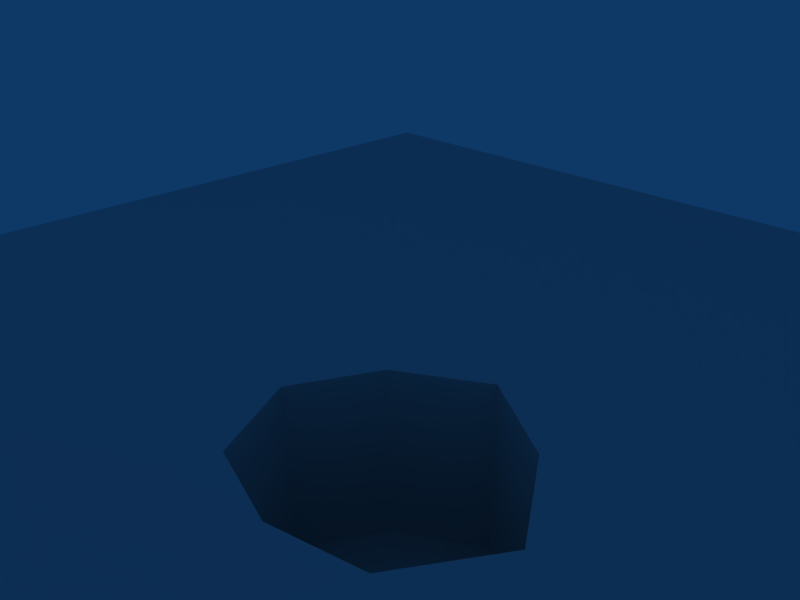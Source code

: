 # Source: demo.blend  (saved by Blender 2.60.0; exported with 4.5.12 LTS)
import bpy
from mathutils import Matrix  # noqa: F401  (used for matrix-valued properties, if any)

bpy.ops.wm.read_factory_settings(use_empty=True)
scene = bpy.context.scene
scene.name = 'Scene'

# ---- collections
col_collection_1 = bpy.data.collections.new('Collection 1'); scene.collection.children.link(col_collection_1)
col_collection_3 = bpy.data.collections.new('Collection 3'); scene.collection.children.link(col_collection_3)
col_collection_3.hide_render = True
col_collection_3.hide_viewport = True

# ---- materials (node trees are filled in below, after node groups)
mat_material_001 = bpy.data.materials.new('Material.001')
mat_material_001.alpha_threshold = 0.0
mat_material_001.roughness = 0.5
mat_material_001.line_color = (0.0, 0.0, 0.0, 1.0)
mat_material = bpy.data.materials.new('Material')
mat_material.alpha_threshold = 0.0
mat_material.roughness = 0.5
mat_material.line_color = (0.0, 0.0, 0.0, 1.0)

# ---- material node trees

# ---- world
world_world = bpy.data.worlds.new('World'); scene.world = world_world
world_world.color = (0.05656, 0.2208, 0.4)
world_world.use_sun_shadow = False
world_world.sun_shadow_jitter_overblur = 0.0
world_world.cycles.sampling_method = 'MANUAL'
world_world.cycles.sample_map_resolution = 256

# ---- cameras
cam_camera = bpy.data.cameras.new('Camera')
cam_camera.passepartout_alpha = 0.2
cam_camera.clip_end = 100.0
cam_camera.lens = 35.0
cam_camera.ortho_scale = 7.314
cam_camera.show_passepartout = False
cam_camera.show_safe_areas = True
cam_camera.dof.focus_distance = 0.0
cam_camera.dof.aperture_fstop = 128.0

# ---- lights
light_spot = bpy.data.lights.new('Spot', 'POINT')
light_spot.transmission_factor = 0.0
light_spot.cutoff_distance = 30.0
light_spot.energy = 100.0
light_spot.shadow_buffer_clip_start = 1.001
light_spot.shadow_soft_size = 1.0
light_spot.shadow_maximum_resolution = 0.006
light_spot.use_absolute_resolution = True
light_spot.cycles.use_multiple_importance_sampling = False

# ---- meshes
me_plane_001 = bpy.data.meshes.new('Plane.001')
me_plane_001.from_pydata([(8.421e-07, 1.684e-06, -3.909), (-1.766, 1.766, -3.909), (1.053e-06, 2.843, -3.909), (1.766, 1.766, -3.909), (-2.675, 1.947e-06, -3.909), (-1.766, -1.766, -3.909), (6.316e-07, -2.217, -3.909), (1.766, -1.766, -3.909), (2.886, 1.421e-06, -3.909)], [], [(4, 0, 2, 1), (0, 8, 3, 2), (0, 4, 5, 6), (8, 0, 6, 7)])
me_plane_001.use_remesh_preserve_volume = False
me_plane_001.use_remesh_preserve_attributes = False
me_plane_001.use_mirror_vertex_groups = False
me_plane_001.update()
me_plane = bpy.data.meshes.new('Plane')
me_plane.from_pydata([(14.13, 14.13, 0.0), (14.13, -14.13, 0.0), (-14.13, -14.13, 0.0), (-14.13, 14.13, 0.0), (-8.421e-07, -14.13, 0.0), (14.13, -4.21e-07, 0.0), (2.526e-06, 14.13, 0.0), (-14.13, 3.789e-06, 0.0), (7.064, -14.13, 0.0), (-7.064, -14.13, 0.0), (14.13, 7.064, 0.0), (14.13, -7.064, 0.0), (7.064, 14.13, 0.0), (-7.064, 14.13, 0.0), (-14.13, -7.064, 0.0), (-14.13, 7.064, 0.0), (-7.064, 2.737e-06, 0.0), (1.684e-06, 7.064, 0.0), (7.064, 6.316e-07, 0.0), (0.0, -7.064, 0.0), (-7.064, 7.064, 0.0), (7.064, 7.064, 0.0), (-7.064, -7.064, 0.0), (7.064, -7.064, 0.0), (10.6, -14.13, 0.0), (3.532, -14.13, 0.0), (-10.6, -14.13, 0.0), (-3.532, -14.13, 0.0), (14.13, 10.6, 0.0), (14.13, 3.532, 0.0), (14.13, -10.6, 0.0), (14.13, -3.532, 0.0), (10.6, 14.13, 0.0), (3.532, 14.13, 0.0), (-10.6, 14.13, 0.0), (-3.532, 14.13, 0.0), (-14.13, -10.6, 0.0), (-14.13, -3.532, 0.0), (-14.13, 10.6, 0.0), (-14.13, 3.532, 0.0), (-3.532, 2.21e-06, 0.0), (-10.6, 3.263e-06, 0.0), (1.263e-06, 3.532, 0.0), (2.105e-06, 10.6, 0.0), (3.532, 1.158e-06, 0.0), (10.6, 1.053e-07, 0.0), (4.21e-07, -3.532, 0.0), (-4.21e-07, -10.6, 0.0), (-10.6, 7.064, 0.0), (-7.064, 10.6, 0.0), (-3.532, 7.064, 0.0), (-7.064, 3.532, 0.0), (3.532, 7.064, 0.0), (7.064, 10.6, 0.0), (10.6, 7.064, 0.0), (7.064, 3.532, 0.0), (-10.6, -7.064, 0.0), (-7.064, -3.532, 0.0), (-3.532, -7.064, 0.0), (-7.064, -10.6, 0.0), (3.532, -7.064, 0.0), (7.064, -3.532, 0.0), (10.6, -7.064, 0.0), (7.064, -10.6, 0.0), (-10.6, 10.6, 0.0), (-3.532, 10.6, 0.0), (-10.6, 3.532, 0.0), (-3.532, 3.532, 0.0), (3.532, 10.6, 0.0), (10.6, 10.6, 0.0), (3.532, 3.532, 0.0), (10.6, 3.532, 0.0), (-10.6, -3.532, 0.0), (-3.532, -3.532, 0.0), (-10.6, -10.6, 0.0), (-3.532, -10.6, 0.0), (3.532, -3.532, 0.0), (10.6, -3.532, 0.0), (3.532, -10.6, 0.0), (10.6, -10.6, 0.0), (12.36, -14.13, 0.0), (8.83, -14.13, 0.0), (1.766, -14.13, 0.0), (5.298, -14.13, 0.0), (-8.83, -14.13, 0.0), (-12.36, -14.13, 0.0), (-5.298, -14.13, 0.0), (-1.766, -14.13, 0.0), (14.13, 12.36, 0.0), (14.13, 8.83, 0.0), (14.13, 5.298, 0.0), (14.13, 1.766, 0.0), (14.13, -12.36, 0.0), (14.13, -8.83, 0.0), (14.13, -5.298, 0.0), (14.13, -1.766, 0.0), (8.83, 14.13, 0.0), (12.36, 14.13, 0.0), (5.298, 14.13, 0.0), (1.766, 14.13, 0.0), (-8.83, 14.13, 0.0), (-12.36, 14.13, 0.0), (-5.298, 14.13, 0.0), (-1.766, 14.13, 0.0), (-14.13, -12.36, 0.0), (-14.13, -8.83, 0.0), (-14.13, -1.766, 0.0), (-14.13, -5.298, 0.0), (-14.13, 12.36, 0.0), (-14.13, 8.83, 0.0), (-14.13, 5.298, 0.0), (-14.13, 1.766, 0.0), (-2.675, 1.947e-06, 0.0), (-5.298, 2.474e-06, 0.0), (-8.83, 3e-06, 0.0), (-12.36, 3.526e-06, 0.0), (1.053e-06, 2.843, 0.0), (1.474e-06, 5.298, 0.0), (1.895e-06, 8.83, 0.0), (2.316e-06, 12.36, 0.0), (2.886, 1.421e-06, 0.0), (5.298, 8.947e-07, 0.0), (8.83, 3.684e-07, 0.0), (12.36, -1.579e-07, 0.0), (6.316e-07, -2.217, 0.0), (2.105e-07, -5.298, 0.0), (-6.316e-07, -12.36, 0.0), (-2.105e-07, -8.83, 0.0), (-8.83, 7.064, 0.0), (-12.36, 7.064, 0.0), (-7.064, 12.36, 0.0), (-7.064, 8.83, 0.0), (-1.766, 7.064, 0.0), (-5.298, 7.064, 0.0), (-7.064, 1.766, 0.0), (-7.064, 5.298, 0.0), (1.766, 7.064, 0.0), (5.298, 7.064, 0.0), (7.064, 12.36, 0.0), (7.064, 8.83, 0.0), (8.83, 7.064, 0.0), (12.36, 7.064, 0.0), (7.064, 1.766, 0.0), (7.064, 5.298, 0.0), (-8.83, -7.064, 0.0), (-12.36, -7.064, 0.0), (-7.064, -1.766, 0.0), (-7.064, -5.298, 0.0), (-1.766, -7.064, 0.0), (-5.298, -7.064, 0.0), (-7.064, -12.36, 0.0), (-7.064, -8.83, 0.0), (1.766, -7.064, 0.0), (5.298, -7.064, 0.0), (7.064, -1.766, 0.0), (7.064, -5.298, 0.0), (12.36, -7.064, 0.0), (8.83, -7.064, 0.0), (7.064, -12.36, 0.0), (7.064, -8.83, 0.0), (-12.36, 10.6, 0.0), (-10.6, 12.36, 0.0), (-8.83, 10.6, 0.0), (-10.6, 8.83, 0.0), (-5.298, 10.6, 0.0), (-3.532, 12.36, 0.0), (-1.766, 10.6, 0.0), (-3.532, 8.83, 0.0), (-12.36, 3.532, 0.0), (-10.6, 5.298, 0.0), (-8.83, 3.532, 0.0), (-10.6, 1.766, 0.0), (-5.298, 3.532, 0.0), (-3.532, 5.298, 0.0), (-1.766, 3.532, 0.0), (-3.532, 1.766, 0.0), (1.766, 10.6, 0.0), (3.532, 12.36, 0.0), (5.298, 10.6, 0.0), (3.532, 8.83, 0.0), (8.83, 10.6, 0.0), (10.6, 12.36, 0.0), (12.36, 10.6, 0.0), (10.6, 8.83, 0.0), (1.766, 3.532, 0.0), (3.532, 5.298, 0.0), (5.298, 3.532, 0.0), (3.532, 1.766, 0.0), (8.83, 3.532, 0.0), (10.6, 5.298, 0.0), (12.36, 3.532, 0.0), (10.6, 1.766, 0.0), (-12.36, -3.532, 0.0), (-10.6, -1.766, 0.0), (-8.83, -3.532, 0.0), (-10.6, -5.298, 0.0), (-5.298, -3.532, 0.0), (-3.532, -1.766, 0.0), (-1.766, -3.532, 0.0), (-3.532, -5.298, 0.0), (-12.36, -10.6, 0.0), (-10.6, -8.83, 0.0), (-8.83, -10.6, 0.0), (-10.6, -12.36, 0.0), (-5.298, -10.6, 0.0), (-3.532, -8.83, 0.0), (-1.766, -10.6, 0.0), (-3.532, -12.36, 0.0), (1.766, -3.532, 0.0), (3.532, -1.766, 0.0), (5.298, -3.532, 0.0), (3.532, -5.298, 0.0), (8.83, -3.532, 0.0), (10.6, -1.766, 0.0), (12.36, -3.532, 0.0), (10.6, -5.298, 0.0), (1.766, -10.6, 0.0), (3.532, -8.83, 0.0), (5.298, -10.6, 0.0), (3.532, -12.36, 0.0), (8.83, -10.6, 0.0), (10.6, -8.83, 0.0), (12.36, -10.6, 0.0), (10.6, -12.36, 0.0), (-12.36, 12.36, 0.0), (-8.83, 12.36, 0.0), (-12.36, 8.83, 0.0), (-8.83, 8.83, 0.0), (-5.298, 12.36, 0.0), (-1.766, 12.36, 0.0), (-5.298, 8.83, 0.0), (-1.766, 8.83, 0.0), (-12.36, 5.298, 0.0), (-8.83, 5.298, 0.0), (-12.36, 1.766, 0.0), (-8.83, 1.766, 0.0), (-5.298, 5.298, 0.0), (-1.766, 5.298, 0.0), (-5.298, 1.766, 0.0), (-1.766, 1.766, 0.0), (1.766, 12.36, 0.0), (5.298, 12.36, 0.0), (1.766, 8.83, 0.0), (5.298, 8.83, 0.0), (8.83, 12.36, 0.0), (12.36, 12.36, 0.0), (8.83, 8.83, 0.0), (12.36, 8.83, 0.0), (1.766, 5.298, 0.0), (5.298, 5.298, 0.0), (1.766, 1.766, 0.0), (5.298, 1.766, 0.0), (8.83, 5.298, 0.0), (12.36, 5.298, 0.0), (8.83, 1.766, 0.0), (12.36, 1.766, 0.0), (-12.36, -1.766, 0.0), (-8.83, -1.766, 0.0), (-12.36, -5.298, 0.0), (-8.83, -5.298, 0.0), (-5.298, -1.766, 0.0), (-1.766, -1.766, 0.0), (-5.298, -5.298, 0.0), (-1.766, -5.298, 0.0), (-12.36, -8.83, 0.0), (-8.83, -8.83, 0.0), (-12.36, -12.36, 0.0), (-8.83, -12.36, 0.0), (-5.298, -8.83, 0.0), (-1.766, -8.83, 0.0), (-5.298, -12.36, 0.0), (-1.766, -12.36, 0.0), (1.766, -1.766, 0.0), (5.298, -1.766, 0.0), (1.766, -5.298, 0.0), (5.298, -5.298, 0.0), (8.83, -1.766, 0.0), (12.36, -1.766, 0.0), (8.83, -5.298, 0.0), (12.36, -5.298, 0.0), (1.766, -8.83, 0.0), (5.298, -8.83, 0.0), (1.766, -12.36, 0.0), (5.298, -12.36, 0.0), (8.83, -8.83, 0.0), (12.36, -8.83, 0.0), (8.83, -12.36, 0.0), (12.36, -12.36, 0.0), (2.886, 1.421e-06, -3.909), (1.766, -1.766, -3.909), (6.316e-07, -2.217, -3.909), (-1.766, -1.766, -3.909), (-2.675, 1.947e-06, -3.909), (1.766, 1.766, -3.909), (1.053e-06, 2.843, -3.909), (-1.766, 1.766, -3.909)], [], [(101, 3, 108, 224), (34, 101, 224, 161), (224, 108, 38, 160), (161, 224, 160, 64), (100, 34, 161, 225), (13, 100, 225, 130), (225, 161, 64, 162), (130, 225, 162, 49), (160, 38, 109, 226), (64, 160, 226, 163), (226, 109, 15, 129), (163, 226, 129, 48), (162, 64, 163, 227), (49, 162, 227, 131), (227, 163, 48, 128), (131, 227, 128, 20), (102, 13, 130, 228), (35, 102, 228, 165), (228, 130, 49, 164), (165, 228, 164, 65), (103, 35, 165, 229), (6, 103, 229, 119), (229, 165, 65, 166), (119, 229, 166, 43), (164, 49, 131, 230), (65, 164, 230, 167), (230, 131, 20, 133), (167, 230, 133, 50), (166, 65, 167, 231), (43, 166, 231, 118), (231, 167, 50, 132), (118, 231, 132, 17), (129, 15, 110, 232), (48, 129, 232, 169), (232, 110, 39, 168), (169, 232, 168, 66), (128, 48, 169, 233), (20, 128, 233, 135), (233, 169, 66, 170), (135, 233, 170, 51), (168, 39, 111, 234), (66, 168, 234, 171), (234, 111, 7, 115), (171, 234, 115, 41), (170, 66, 171, 235), (51, 170, 235, 134), (235, 171, 41, 114), (134, 235, 114, 16), (133, 20, 135, 236), (50, 133, 236, 173), (236, 135, 51, 172), (173, 236, 172, 67), (132, 50, 173, 237), (17, 132, 237, 117), (237, 173, 67, 174), (117, 237, 174, 42), (172, 51, 134, 238), (67, 172, 238, 175), (238, 134, 16, 113), (175, 238, 113, 40), (174, 67, 175, 239), (42, 174, 239, 116), (239, 175, 40, 112), (99, 6, 119, 240), (33, 99, 240, 177), (240, 119, 43, 176), (177, 240, 176, 68), (98, 33, 177, 241), (12, 98, 241, 138), (241, 177, 68, 178), (138, 241, 178, 53), (176, 43, 118, 242), (68, 176, 242, 179), (242, 118, 17, 136), (179, 242, 136, 52), (178, 68, 179, 243), (53, 178, 243, 139), (243, 179, 52, 137), (139, 243, 137, 21), (96, 12, 138, 244), (32, 96, 244, 181), (244, 138, 53, 180), (181, 244, 180, 69), (97, 32, 181, 245), (0, 97, 245, 88), (245, 181, 69, 182), (88, 245, 182, 28), (180, 53, 139, 246), (69, 180, 246, 183), (246, 139, 21, 140), (183, 246, 140, 54), (182, 69, 183, 247), (28, 182, 247, 89), (247, 183, 54, 141), (89, 247, 141, 10), (136, 17, 117, 248), (52, 136, 248, 185), (248, 117, 42, 184), (185, 248, 184, 70), (137, 52, 185, 249), (21, 137, 249, 143), (249, 185, 70, 186), (143, 249, 186, 55), (184, 42, 116, 250), (70, 184, 250, 187), (187, 250, 120, 44), (186, 70, 187, 251), (55, 186, 251, 142), (251, 187, 44, 121), (142, 251, 121, 18), (140, 21, 143, 252), (54, 140, 252, 189), (252, 143, 55, 188), (189, 252, 188, 71), (141, 54, 189, 253), (10, 141, 253, 90), (253, 189, 71, 190), (90, 253, 190, 29), (188, 55, 142, 254), (71, 188, 254, 191), (254, 142, 18, 122), (191, 254, 122, 45), (190, 71, 191, 255), (29, 190, 255, 91), (255, 191, 45, 123), (91, 255, 123, 5), (115, 7, 106, 256), (41, 115, 256, 193), (256, 106, 37, 192), (193, 256, 192, 72), (114, 41, 193, 257), (16, 114, 257, 146), (257, 193, 72, 194), (146, 257, 194, 57), (192, 37, 107, 258), (72, 192, 258, 195), (258, 107, 14, 145), (195, 258, 145, 56), (194, 72, 195, 259), (57, 194, 259, 147), (259, 195, 56, 144), (147, 259, 144, 22), (113, 16, 146, 260), (40, 113, 260, 197), (260, 146, 57, 196), (197, 260, 196, 73), (112, 40, 197, 261), (261, 197, 73, 198), (124, 261, 198, 46), (196, 57, 147, 262), (73, 196, 262, 199), (262, 147, 22, 149), (199, 262, 149, 58), (198, 73, 199, 263), (46, 198, 263, 125), (263, 199, 58, 148), (125, 263, 148, 19), (145, 14, 105, 264), (56, 145, 264, 201), (264, 105, 36, 200), (201, 264, 200, 74), (144, 56, 201, 265), (22, 144, 265, 151), (265, 201, 74, 202), (151, 265, 202, 59), (200, 36, 104, 266), (74, 200, 266, 203), (266, 104, 2, 85), (203, 266, 85, 26), (202, 74, 203, 267), (59, 202, 267, 150), (267, 203, 26, 84), (150, 267, 84, 9), (149, 22, 151, 268), (58, 149, 268, 205), (268, 151, 59, 204), (205, 268, 204, 75), (148, 58, 205, 269), (19, 148, 269, 127), (269, 205, 75, 206), (127, 269, 206, 47), (204, 59, 150, 270), (75, 204, 270, 207), (270, 150, 9, 86), (207, 270, 86, 27), (206, 75, 207, 271), (47, 206, 271, 126), (271, 207, 27, 87), (126, 271, 87, 4), (44, 120, 272, 209), (272, 124, 46, 208), (209, 272, 208, 76), (121, 44, 209, 273), (18, 121, 273, 154), (273, 209, 76, 210), (154, 273, 210, 61), (208, 46, 125, 274), (76, 208, 274, 211), (274, 125, 19, 152), (211, 274, 152, 60), (210, 76, 211, 275), (61, 210, 275, 155), (275, 211, 60, 153), (155, 275, 153, 23), (122, 18, 154, 276), (45, 122, 276, 213), (276, 154, 61, 212), (213, 276, 212, 77), (123, 45, 213, 277), (5, 123, 277, 95), (277, 213, 77, 214), (95, 277, 214, 31), (212, 61, 155, 278), (77, 212, 278, 215), (278, 155, 23, 157), (215, 278, 157, 62), (214, 77, 215, 279), (31, 214, 279, 94), (279, 215, 62, 156), (94, 279, 156, 11), (152, 19, 127, 280), (60, 152, 280, 217), (280, 127, 47, 216), (217, 280, 216, 78), (153, 60, 217, 281), (23, 153, 281, 159), (281, 217, 78, 218), (159, 281, 218, 63), (216, 47, 126, 282), (78, 216, 282, 219), (282, 126, 4, 82), (219, 282, 82, 25), (218, 78, 219, 283), (63, 218, 283, 158), (283, 219, 25, 83), (158, 283, 83, 8), (157, 23, 159, 284), (62, 157, 284, 221), (284, 159, 63, 220), (221, 284, 220, 79), (156, 62, 221, 285), (11, 156, 285, 93), (285, 221, 79, 222), (93, 285, 222, 30), (220, 63, 158, 286), (79, 220, 286, 223), (286, 158, 8, 81), (223, 286, 81, 24), (222, 79, 223, 287), (30, 222, 287, 92), (287, 223, 24, 80), (92, 287, 80, 1), (272, 120, 288, 289), (124, 272, 289, 290), (261, 124, 290, 291), (112, 261, 291, 292), (120, 250, 293, 288), (250, 116, 294, 293), (239, 112, 292, 295), (116, 239, 295, 294)])
me_plane.materials.append(mat_material_001)
me_plane.use_remesh_preserve_volume = False
me_plane.use_remesh_preserve_attributes = False
me_plane.use_mirror_vertex_groups = False
me_plane.update()
me_cube = bpy.data.meshes.new('Cube')
me_cube.from_pydata([(1.0, 1.0, -1.0), (1.0, -1.0, -1.0), (-1.0, -1.0, -1.0), (-1.0, 1.0, -1.0), (1.0, 1.0, 1.0), (1.0, -1.0, 1.0), (-1.0, -1.0, 1.0), (-1.0, 1.0, 1.0)], [], [(0, 1, 2, 3), (4, 7, 6, 5), (0, 4, 5, 1), (1, 5, 6, 2), (2, 6, 7, 3), (4, 0, 3, 7)])
me_cube.materials.append(mat_material)
me_cube.use_remesh_preserve_volume = False
me_cube.use_remesh_preserve_attributes = False
me_cube.use_mirror_vertex_groups = False
me_cube.update()
me_circle_001 = bpy.data.meshes.new('Circle.001')
me_circle_001.from_pydata([(0.7071, 0.7071, 0.0), (0.8315, 0.5556, 0.0), (0.9239, 0.3827, 0.0), (0.9808, 0.1951, 0.0), (1.0, 7.55e-08, 0.0), (0.9808, -0.1951, 0.0), (0.9239, -0.3827, 0.0), (0.8315, -0.5556, 0.0), (0.7071, -0.7071, 0.0), (0.5556, -0.8315, 0.0), (0.3827, -0.9239, 0.0), (0.1951, -0.9808, 0.0), (-3.258e-07, -1.0, 0.0), (-0.1951, -0.9808, 0.0), (-0.3827, -0.9239, 0.0), (-0.5556, -0.8315, 0.0), (-0.7071, -0.7071, 0.0), (-0.8315, -0.5556, 0.0), (-0.9239, -0.3827, 0.0), (-0.9808, -0.1951, 0.0), (-1.0, 9.656e-07, 0.0), (-0.9808, 0.1951, 0.0), (-0.9239, 0.3827, 0.0), (-0.8315, 0.5556, 0.0), (-0.7071, 0.7071, 0.0), (-0.5556, 0.8315, 0.0), (-0.3827, 0.9239, 0.0), (-0.1951, 0.9808, 0.0), (1.605e-06, 1.0, 0.0), (0.1951, 0.9808, 0.0), (0.3827, 0.9239, 0.0), (0.5556, 0.8315, 0.0), (0.7536, 0.7536, 2.81e-22), (0.8861, 0.5921, -1.301e-15), (0.9846, 0.4078, -2.551e-15), (1.045, 0.2079, -3.704e-15), (1.066, 6.491e-08, -4.714e-15), (1.045, -0.2079, -5.543e-15), (0.9846, -0.4078, -6.159e-15), (0.8861, -0.5921, -6.538e-15), (0.7536, -0.7536, -6.666e-15), (0.5921, -0.8861, -6.538e-15), (0.4078, -0.9846, -6.159e-15), (0.2079, -1.045, -5.543e-15), (-3.688e-07, -1.066, -4.714e-15), (-0.2079, -1.045, -3.704e-15), (-0.4078, -0.9846, -2.551e-15), (-0.5921, -0.8861, -1.301e-15), (-0.7536, -0.7536, 4.496e-21), (-0.8861, -0.5921, 1.301e-15), (-0.9846, -0.4078, 2.551e-15), (-1.045, -0.2079, 3.704e-15), (-1.066, 1.014e-06, 4.714e-15), (-1.045, 0.2079, 5.543e-15), (-0.9846, 0.4078, 6.159e-15), (-0.8861, 0.5921, 6.538e-15), (-0.7536, 0.7536, 6.666e-15), (-0.5921, 0.8861, 6.538e-15), (-0.4078, 0.9846, 6.159e-15), (-0.2079, 1.045, 5.543e-15), (1.689e-06, 1.066, 4.714e-15), (0.2079, 1.045, 3.704e-15), (0.4078, 0.9846, 2.551e-15), (0.5921, 0.8861, 1.301e-15)], [], [(32, 0, 1, 33), (1, 2, 34, 33), (2, 3, 35, 34), (3, 4, 36, 35), (5, 37, 36, 4), (6, 38, 37, 5), (7, 39, 38, 6), (8, 40, 39, 7), (9, 41, 40, 8), (10, 42, 41, 9), (10, 11, 43, 42), (12, 44, 43, 11), (12, 13, 45, 44), (14, 46, 45, 13), (14, 15, 47, 46), (16, 48, 47, 15), (17, 49, 48, 16), (17, 18, 50, 49), (19, 51, 50, 18), (19, 20, 52, 51), (20, 21, 53, 52), (22, 54, 53, 21), (22, 23, 55, 54), (24, 56, 55, 23), (25, 57, 56, 24), (25, 26, 58, 57), (26, 27, 59, 58), (27, 28, 60, 59), (28, 29, 61, 60), (29, 30, 62, 61), (30, 31, 63, 62), (0, 32, 63, 31)])
me_circle_001.use_remesh_preserve_volume = False
me_circle_001.use_remesh_preserve_attributes = False
me_circle_001.use_mirror_vertex_groups = False
me_circle_001.update()
me_circle = bpy.data.meshes.new('Circle')
me_circle.from_pydata([(0.7071, 0.7071, 0.0), (0.8315, 0.5556, 0.0), (0.9239, 0.3827, 0.0), (0.9808, 0.1951, 0.0), (1.0, 7.55e-08, 0.0), (0.9808, -0.1951, 0.0), (0.9239, -0.3827, 0.0), (0.8315, -0.5556, 0.0), (0.7071, -0.7071, 0.0), (0.5556, -0.8315, 0.0), (0.3827, -0.9239, 0.0), (0.1951, -0.9808, 0.0), (-3.258e-07, -1.0, 0.0), (-0.1951, -0.9808, 0.0), (-0.3827, -0.9239, 0.0), (-0.5556, -0.8315, 0.0), (-0.7071, -0.7071, 0.0), (-0.8315, -0.5556, 0.0), (-0.9239, -0.3827, 0.0), (-0.9808, -0.1951, 0.0), (-1.0, 9.656e-07, 0.0), (-0.9808, 0.1951, 0.0), (-0.9239, 0.3827, 0.0), (-0.8315, 0.5556, 0.0), (-0.7071, 0.7071, 0.0), (-0.5556, 0.8315, 0.0), (-0.3827, 0.9239, 0.0), (-0.1951, 0.9808, 0.0), (1.605e-06, 1.0, 0.0), (0.1951, 0.9808, 0.0), (0.3827, 0.9239, 0.0), (0.5556, 0.8315, 0.0), (0.75, 0.75, 1.619e-22), (0.8819, 0.5892, -7.496e-16), (0.9799, 0.4059, -1.47e-15), (1.04, 0.2069, -2.135e-15), (1.061, 6.574e-08, -2.717e-15), (1.04, -0.2069, -3.195e-15), (0.9799, -0.4059, -3.55e-15), (0.8819, -0.5892, -3.769e-15), (0.75, -0.75, -3.842e-15), (0.5892, -0.8819, -3.769e-15), (0.4059, -0.9799, -3.55e-15), (0.2069, -1.04, -3.195e-15), (-3.654e-07, -1.061, -2.717e-15), (-0.2069, -1.04, -2.135e-15), (-0.4059, -0.9799, -1.47e-15), (-0.5892, -0.8819, -7.496e-16), (-0.75, -0.75, 2.591e-21), (-0.8819, -0.5892, 7.496e-16), (-0.9799, -0.4059, 1.47e-15), (-1.04, -0.2069, 2.135e-15), (-1.061, 1.01e-06, 2.717e-15), (-1.04, 0.2069, 3.195e-15), (-0.9799, 0.4059, 3.55e-15), (-0.8818, 0.5892, 3.769e-15), (-0.75, 0.75, 3.842e-15), (-0.5892, 0.8819, 3.769e-15), (-0.4059, 0.9799, 3.55e-15), (-0.2069, 1.04, 3.195e-15), (1.683e-06, 1.061, 2.717e-15), (0.2069, 1.04, 2.135e-15), (0.4059, 0.9799, 1.47e-15), (0.5892, 0.8818, 7.496e-16)], [], [(32, 0, 1, 33), (2, 34, 33, 1), (3, 35, 34, 2), (4, 36, 35, 3), (5, 37, 36, 4), (6, 38, 37, 5), (7, 39, 38, 6), (8, 40, 39, 7), (9, 41, 40, 8), (10, 42, 41, 9), (11, 43, 42, 10), (12, 44, 43, 11), (13, 45, 44, 12), (14, 46, 45, 13), (15, 47, 46, 14), (16, 48, 47, 15), (17, 49, 48, 16), (18, 50, 49, 17), (19, 51, 50, 18), (20, 52, 51, 19), (21, 53, 52, 20), (22, 54, 53, 21), (23, 55, 54, 22), (24, 56, 55, 23), (25, 57, 56, 24), (26, 58, 57, 25), (27, 59, 58, 26), (28, 60, 59, 27), (29, 61, 60, 28), (30, 62, 61, 29), (31, 63, 62, 30), (31, 0, 32, 63)])
me_circle.use_remesh_preserve_volume = False
me_circle.use_remesh_preserve_attributes = False
me_circle.use_mirror_vertex_groups = False
me_circle.update()
me_plane_002 = bpy.data.meshes.new('Plane.002')
me_plane_002.from_pydata([(1.0, 1.0, 0.0), (1.0, -1.0, 0.0), (-1.0, -1.0, 0.0), (-1.0, 1.0, 0.0)], [], [(0, 3, 2, 1)])
me_plane_002.use_remesh_preserve_volume = False
me_plane_002.use_remesh_preserve_attributes = False
me_plane_002.use_mirror_vertex_groups = False
me_plane_002.update()

# ---- objects
ob_portal = bpy.data.objects.new('portal', me_plane_001)
ob_plane = bpy.data.objects.new('Plane', me_plane)
ob_empty = bpy.data.objects.new('Empty', None)
ob_cube = bpy.data.objects.new('Cube', me_cube)
ob_lamp = bpy.data.objects.new('Lamp', light_spot)
ob_camera = bpy.data.objects.new('Camera', cam_camera)
ob_circle_001 = bpy.data.objects.new('Circle.001', me_circle_001)
ob_circle = bpy.data.objects.new('Circle', me_circle)
ob_empty_001 = bpy.data.objects.new('Empty.001', None)
ob_plane_001 = bpy.data.objects.new('Plane.001', me_plane_002)

# ---- transforms, parenting, visibility, modifiers, constraints
ob_portal.location = (0.0, 0.0, -2.279)
ob_portal.lock_rotations_4d = False
ob_portal.empty_display_type = 'ARROWS'
ob_portal.lineart.crease_threshold = 0.0
ob_plane.location = (0.0, 0.0, -2.279)
ob_plane.lock_rotations_4d = False
ob_plane.empty_display_type = 'ARROWS'
ob_plane.lineart.crease_threshold = 0.0
ob_empty.location = (-10.19, 0.0, 14.5)
ob_empty.rotation_euler = (3.142, 0.9182, 0.0)
ob_empty.lock_rotations_4d = False
ob_empty.empty_display_type = 'ARROWS'
ob_empty.empty_image_offset = (0.0, 0.0)
ob_empty.lineart.crease_threshold = 0.0
ob_cube.location = (-0.08589, 0.2414, 9.084)
ob_cube.lock_rotations_4d = False
ob_cube.empty_display_type = 'ARROWS'
ob_cube.color = (0.0, 0.0, 0.0, 1.0)
ob_cube.show_axis = True
ob_cube.lineart.crease_threshold = 0.0
ob_lamp.location = (0.7903, -10.76, 17.33)
ob_lamp.rotation_euler = (0.6503, 0.05522, 1.866)
ob_lamp.lock_rotations_4d = False
ob_lamp.empty_display_type = 'ARROWS'
ob_lamp.color = (0.0, 0.0, 0.0, 0.0)
ob_lamp.hide_viewport = True
ob_lamp.lineart.crease_threshold = 0.0
ob_camera.location = (7.481, -6.508, 5.344)
ob_camera.rotation_euler = (1.109, 0.01082, 0.8149)
ob_camera.lock_rotations_4d = False
ob_camera.empty_display_type = 'ARROWS'
ob_camera.color = (0.0, 0.0, 0.0, 0.0)
ob_camera.display_type = 'WIRE'
ob_camera.lineart.crease_threshold = 0.0
ob_circle_001.location = (-12.67, 8.31, 4.425)
ob_circle_001.rotation_euler = (1.571, -0.0, 1.571)
ob_circle_001.scale = (4.752, 4.752, 4.752)
ob_circle_001.lock_rotations_4d = False
ob_circle_001.empty_display_type = 'ARROWS'
ob_circle_001.lineart.crease_threshold = 0.0
ob_circle.location = (-12.54, -9.306, 4.425)
ob_circle.rotation_euler = (1.571, -0.0, 1.571)
ob_circle.scale = (4.752, 4.752, 4.752)
ob_circle.lock_rotations_4d = False
ob_circle.empty_display_type = 'ARROWS'
ob_circle.lineart.crease_threshold = 0.0
ob_empty_001.location = (-13.13, -10.06, 3.52)
ob_empty_001.rotation_euler = (6.283, -0.0, 0.0)
ob_empty_001.lock_rotations_4d = False
ob_empty_001.empty_display_type = 'ARROWS'
ob_empty_001.empty_image_offset = (0.0, 0.0)
ob_empty_001.lineart.crease_threshold = 0.0
ob_plane_001.location = (-8.799, 0.2628, 2.468)
ob_plane_001.scale = (17.51, 17.51, 17.51)
ob_plane_001.lock_rotations_4d = False
ob_plane_001.empty_display_type = 'ARROWS'
ob_plane_001.lineart.crease_threshold = 0.0

# ---- collection membership
col_collection_1.objects.link(ob_portal)
col_collection_1.objects.link(ob_plane)
col_collection_1.objects.link(ob_empty)
col_collection_1.objects.link(ob_cube)
col_collection_1.objects.link(ob_lamp)
col_collection_1.objects.link(ob_camera)
col_collection_3.objects.link(ob_circle_001)
col_collection_3.objects.link(ob_circle)
col_collection_3.objects.link(ob_empty_001)
col_collection_3.objects.link(ob_plane_001)

# ---- scene / render settings (as saved in the file)
scene.camera = ob_camera
scene.frame_start = 1; scene.frame_end = 250; scene.frame_set(1)
scene.render.engine = 'BLENDER_EEVEE_NEXT'
scene.render.image_settings.file_format = 'JPEG'
scene.render.image_settings.color_mode = 'RGB'
scene.render.image_settings.compression = 90
scene.render.resolution_x = 800
scene.render.resolution_y = 600
scene.render.pixel_aspect_x = 100.0
scene.render.pixel_aspect_y = 100.0
scene.render.fps = 25
scene.render.dither_intensity = 0.0
scene.render.use_compositing = False
scene.render.use_sequencer = False
scene.render.bake_margin = 2
scene.render.bake_bias = 0.0
scene.render.use_stamp_time = False
scene.render.use_stamp_date = False
scene.render.use_stamp_frame = False
scene.render.use_stamp_camera = False
scene.render.use_stamp_scene = False
scene.render.use_stamp_filename = False
scene.render.use_stamp_render_time = False
scene.render.stamp_font_size = 0
scene.cycles.use_denoising = False
scene.cycles.samples = 10
scene.cycles.sampling_pattern = 'TABULATED_SOBOL'
scene.cycles.light_sampling_threshold = 0.0
scene.cycles.use_adaptive_sampling = False
scene.cycles.use_light_tree = False
scene.cycles.blur_glossy = 0.0
scene.cycles.volume_bounces = 1
scene.cycles.pixel_filter_type = 'GAUSSIAN'
scene.cycles.sample_clamp_indirect = 0.0
scene.view_settings.view_transform = 'Raw'
bpy.context.view_layer.update()
